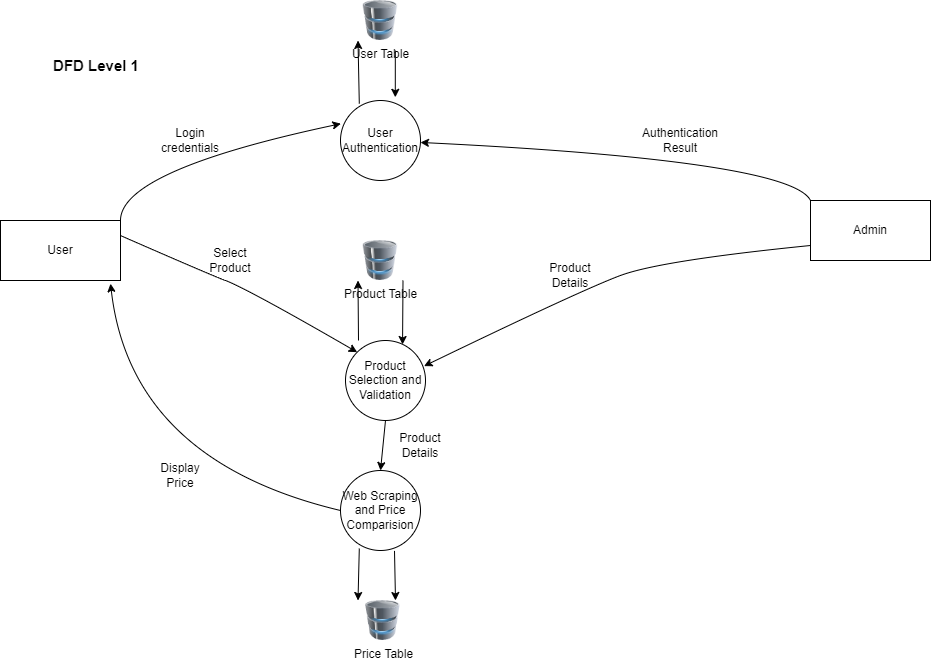

The diagram above was exported from draw.io. Its source (the exported page's mxGraphModel, read from the mxfile embedded in the PNG):
<mxGraphModel dx="1500" dy="1846" grid="1" gridSize="10" guides="1" tooltips="1" connect="1" arrows="1" fold="1" page="1" pageScale="1" pageWidth="850" pageHeight="1100" math="0" shadow="0">
  <root>
    <mxCell id="0" />
    <mxCell id="1" parent="0" />
    <mxCell id="WYQW_PfBR_gfbfhsoM2P-15" value="&lt;font style=&quot;font-size: 15px;&quot;&gt;&lt;b&gt;DFD Level 1&lt;/b&gt;&lt;/font&gt;" style="text;html=1;align=center;verticalAlign=middle;whiteSpace=wrap;rounded=0;" parent="1" vertex="1">
      <mxGeometry x="51" y="-140" width="90" height="30" as="geometry" />
    </mxCell>
    <mxCell id="WYQW_PfBR_gfbfhsoM2P-16" value="User" style="rounded=0;whiteSpace=wrap;html=1;" parent="1" vertex="1">
      <mxGeometry y="30" width="120" height="60" as="geometry" />
    </mxCell>
    <mxCell id="WYQW_PfBR_gfbfhsoM2P-17" value="Admin" style="rounded=0;whiteSpace=wrap;html=1;" parent="1" vertex="1">
      <mxGeometry x="810" y="10" width="120" height="60" as="geometry" />
    </mxCell>
    <mxCell id="WYQW_PfBR_gfbfhsoM2P-18" value="User Authentication" style="ellipse;whiteSpace=wrap;html=1;aspect=fixed;" parent="1" vertex="1">
      <mxGeometry x="340" y="-90" width="80" height="80" as="geometry" />
    </mxCell>
    <mxCell id="WYQW_PfBR_gfbfhsoM2P-23" value="" style="curved=1;endArrow=classic;html=1;rounded=0;entryX=0.005;entryY=0.29;entryDx=0;entryDy=0;entryPerimeter=0;" parent="1" target="WYQW_PfBR_gfbfhsoM2P-18" edge="1">
      <mxGeometry width="50" height="50" relative="1" as="geometry">
        <mxPoint x="120" y="30" as="sourcePoint" />
        <mxPoint x="170" y="-20" as="targetPoint" />
        <Array as="points">
          <mxPoint x="120" y="-20" />
        </Array>
      </mxGeometry>
    </mxCell>
    <mxCell id="WYQW_PfBR_gfbfhsoM2P-24" value="Login credentials" style="text;html=1;align=center;verticalAlign=middle;whiteSpace=wrap;rounded=0;" parent="1" vertex="1">
      <mxGeometry x="160" y="-65" width="60" height="30" as="geometry" />
    </mxCell>
    <mxCell id="WYQW_PfBR_gfbfhsoM2P-25" value="" style="curved=1;endArrow=classic;html=1;rounded=0;exitX=0;exitY=0;exitDx=0;exitDy=0;" parent="1" source="WYQW_PfBR_gfbfhsoM2P-17" target="WYQW_PfBR_gfbfhsoM2P-18" edge="1">
      <mxGeometry width="50" height="50" relative="1" as="geometry">
        <mxPoint x="900" y="20" as="sourcePoint" />
        <mxPoint x="950" y="-30" as="targetPoint" />
        <Array as="points">
          <mxPoint x="790" y="-30" />
        </Array>
      </mxGeometry>
    </mxCell>
    <mxCell id="WYQW_PfBR_gfbfhsoM2P-26" value="Authentication Result" style="text;html=1;align=center;verticalAlign=middle;whiteSpace=wrap;rounded=0;" parent="1" vertex="1">
      <mxGeometry x="650" y="-65" width="60" height="30" as="geometry" />
    </mxCell>
    <mxCell id="WYQW_PfBR_gfbfhsoM2P-27" value="Product Selection and Validation" style="ellipse;whiteSpace=wrap;html=1;aspect=fixed;" parent="1" vertex="1">
      <mxGeometry x="345" y="150" width="80" height="80" as="geometry" />
    </mxCell>
    <mxCell id="WYQW_PfBR_gfbfhsoM2P-28" value="Web Scraping and Price Comparision" style="ellipse;whiteSpace=wrap;html=1;aspect=fixed;" parent="1" vertex="1">
      <mxGeometry x="340" y="280" width="80" height="80" as="geometry" />
    </mxCell>
    <mxCell id="WYQW_PfBR_gfbfhsoM2P-31" value="User Table" style="image;html=1;image=img/lib/clip_art/computers/Database_128x128.png" parent="1" vertex="1">
      <mxGeometry x="357.5" y="-190" width="45" height="40" as="geometry" />
    </mxCell>
    <mxCell id="WYQW_PfBR_gfbfhsoM2P-32" value="" style="endArrow=classic;html=1;rounded=0;entryX=0;entryY=1;entryDx=0;entryDy=0;exitX=0.235;exitY=0.04;exitDx=0;exitDy=0;exitPerimeter=0;" parent="1" source="WYQW_PfBR_gfbfhsoM2P-18" target="WYQW_PfBR_gfbfhsoM2P-31" edge="1">
      <mxGeometry width="50" height="50" relative="1" as="geometry">
        <mxPoint x="340" y="-30" as="sourcePoint" />
        <mxPoint x="390" y="-80" as="targetPoint" />
      </mxGeometry>
    </mxCell>
    <mxCell id="WYQW_PfBR_gfbfhsoM2P-33" value="" style="endArrow=classic;html=1;rounded=0;entryX=0.685;entryY=-0.04;entryDx=0;entryDy=0;entryPerimeter=0;exitX=0.829;exitY=1.25;exitDx=0;exitDy=0;exitPerimeter=0;" parent="1" source="WYQW_PfBR_gfbfhsoM2P-31" target="WYQW_PfBR_gfbfhsoM2P-18" edge="1">
      <mxGeometry width="50" height="50" relative="1" as="geometry">
        <mxPoint x="340" y="-30" as="sourcePoint" />
        <mxPoint x="390" y="-80" as="targetPoint" />
      </mxGeometry>
    </mxCell>
    <mxCell id="WYQW_PfBR_gfbfhsoM2P-34" value="Product Table" style="image;html=1;image=img/lib/clip_art/computers/Database_128x128.png" parent="1" vertex="1">
      <mxGeometry x="357.5" y="50" width="45" height="40" as="geometry" />
    </mxCell>
    <mxCell id="WYQW_PfBR_gfbfhsoM2P-35" value="" style="endArrow=classic;html=1;rounded=0;entryX=0;entryY=1;entryDx=0;entryDy=0;" parent="1" target="WYQW_PfBR_gfbfhsoM2P-34" edge="1">
      <mxGeometry width="50" height="50" relative="1" as="geometry">
        <mxPoint x="358" y="150" as="sourcePoint" />
        <mxPoint x="370" y="50" as="targetPoint" />
      </mxGeometry>
    </mxCell>
    <mxCell id="WYQW_PfBR_gfbfhsoM2P-36" value="" style="endArrow=classic;html=1;rounded=0;entryX=0.713;entryY=0.05;entryDx=0;entryDy=0;entryPerimeter=0;exitX=1;exitY=1;exitDx=0;exitDy=0;" parent="1" source="WYQW_PfBR_gfbfhsoM2P-34" target="WYQW_PfBR_gfbfhsoM2P-27" edge="1">
      <mxGeometry width="50" height="50" relative="1" as="geometry">
        <mxPoint x="320" y="100" as="sourcePoint" />
        <mxPoint x="370" y="50" as="targetPoint" />
      </mxGeometry>
    </mxCell>
    <mxCell id="WYQW_PfBR_gfbfhsoM2P-37" value="" style="endArrow=classic;html=1;rounded=0;entryX=0;entryY=0;entryDx=0;entryDy=0;exitX=0.235;exitY=0.975;exitDx=0;exitDy=0;exitPerimeter=0;" parent="1" source="WYQW_PfBR_gfbfhsoM2P-28" target="WYQW_PfBR_gfbfhsoM2P-38" edge="1">
      <mxGeometry width="50" height="50" relative="1" as="geometry">
        <mxPoint x="320" y="300" as="sourcePoint" />
        <mxPoint x="370" y="250" as="targetPoint" />
      </mxGeometry>
    </mxCell>
    <mxCell id="WYQW_PfBR_gfbfhsoM2P-38" value="Price Table" style="image;html=1;image=img/lib/clip_art/computers/Database_128x128.png" parent="1" vertex="1">
      <mxGeometry x="357.5" y="410" width="50" height="40" as="geometry" />
    </mxCell>
    <mxCell id="WYQW_PfBR_gfbfhsoM2P-39" value="" style="endArrow=classic;html=1;rounded=0;entryX=0.75;entryY=0;entryDx=0;entryDy=0;exitX=0.675;exitY=1.005;exitDx=0;exitDy=0;exitPerimeter=0;" parent="1" source="WYQW_PfBR_gfbfhsoM2P-28" target="WYQW_PfBR_gfbfhsoM2P-38" edge="1">
      <mxGeometry width="50" height="50" relative="1" as="geometry">
        <mxPoint x="450" y="380" as="sourcePoint" />
        <mxPoint x="500" y="330" as="targetPoint" />
      </mxGeometry>
    </mxCell>
    <mxCell id="WYQW_PfBR_gfbfhsoM2P-40" value="" style="curved=1;endArrow=classic;html=1;rounded=0;entryX=0;entryY=0;entryDx=0;entryDy=0;exitX=1;exitY=0.25;exitDx=0;exitDy=0;" parent="1" source="WYQW_PfBR_gfbfhsoM2P-16" target="WYQW_PfBR_gfbfhsoM2P-27" edge="1">
      <mxGeometry width="50" height="50" relative="1" as="geometry">
        <mxPoint x="90" y="190" as="sourcePoint" />
        <mxPoint x="140" y="140" as="targetPoint" />
        <Array as="points">
          <mxPoint x="200" y="80" />
          <mxPoint x="250" y="100" />
        </Array>
      </mxGeometry>
    </mxCell>
    <mxCell id="WYQW_PfBR_gfbfhsoM2P-41" value="Select Product" style="text;html=1;align=center;verticalAlign=middle;whiteSpace=wrap;rounded=0;" parent="1" vertex="1">
      <mxGeometry x="200" y="55" width="60" height="30" as="geometry" />
    </mxCell>
    <mxCell id="WYQW_PfBR_gfbfhsoM2P-44" value="" style="curved=1;endArrow=classic;html=1;rounded=0;entryX=0.982;entryY=0.32;entryDx=0;entryDy=0;entryPerimeter=0;exitX=0;exitY=0.75;exitDx=0;exitDy=0;" parent="1" source="WYQW_PfBR_gfbfhsoM2P-17" target="WYQW_PfBR_gfbfhsoM2P-27" edge="1">
      <mxGeometry width="50" height="50" relative="1" as="geometry">
        <mxPoint x="610" y="190" as="sourcePoint" />
        <mxPoint x="660" y="140" as="targetPoint" />
        <Array as="points">
          <mxPoint x="660" y="70" />
          <mxPoint x="580" y="100" />
        </Array>
      </mxGeometry>
    </mxCell>
    <mxCell id="WYQW_PfBR_gfbfhsoM2P-45" value="Product Details" style="text;html=1;align=center;verticalAlign=middle;whiteSpace=wrap;rounded=0;" parent="1" vertex="1">
      <mxGeometry x="540" y="70" width="60" height="30" as="geometry" />
    </mxCell>
    <mxCell id="WYQW_PfBR_gfbfhsoM2P-47" value="" style="curved=1;endArrow=classic;html=1;rounded=0;exitX=0;exitY=0.5;exitDx=0;exitDy=0;entryX=0.917;entryY=1.053;entryDx=0;entryDy=0;entryPerimeter=0;" parent="1" source="WYQW_PfBR_gfbfhsoM2P-28" target="WYQW_PfBR_gfbfhsoM2P-16" edge="1">
      <mxGeometry width="50" height="50" relative="1" as="geometry">
        <mxPoint x="130" y="320" as="sourcePoint" />
        <mxPoint x="180" y="270" as="targetPoint" />
        <Array as="points">
          <mxPoint x="130" y="270" />
        </Array>
      </mxGeometry>
    </mxCell>
    <mxCell id="WYQW_PfBR_gfbfhsoM2P-48" value="Display Price" style="text;html=1;align=center;verticalAlign=middle;whiteSpace=wrap;rounded=0;" parent="1" vertex="1">
      <mxGeometry x="150" y="270" width="60" height="30" as="geometry" />
    </mxCell>
    <mxCell id="WYQW_PfBR_gfbfhsoM2P-49" value="" style="endArrow=classic;html=1;rounded=0;exitX=0.5;exitY=1;exitDx=0;exitDy=0;entryX=0.5;entryY=0;entryDx=0;entryDy=0;" parent="1" source="WYQW_PfBR_gfbfhsoM2P-27" target="WYQW_PfBR_gfbfhsoM2P-28" edge="1">
      <mxGeometry width="50" height="50" relative="1" as="geometry">
        <mxPoint x="440" y="290" as="sourcePoint" />
        <mxPoint x="490" y="240" as="targetPoint" />
      </mxGeometry>
    </mxCell>
    <mxCell id="WYQW_PfBR_gfbfhsoM2P-50" value="Product Details" style="text;html=1;align=center;verticalAlign=middle;whiteSpace=wrap;rounded=0;" parent="1" vertex="1">
      <mxGeometry x="390" y="240" width="60" height="30" as="geometry" />
    </mxCell>
  </root>
</mxGraphModel>